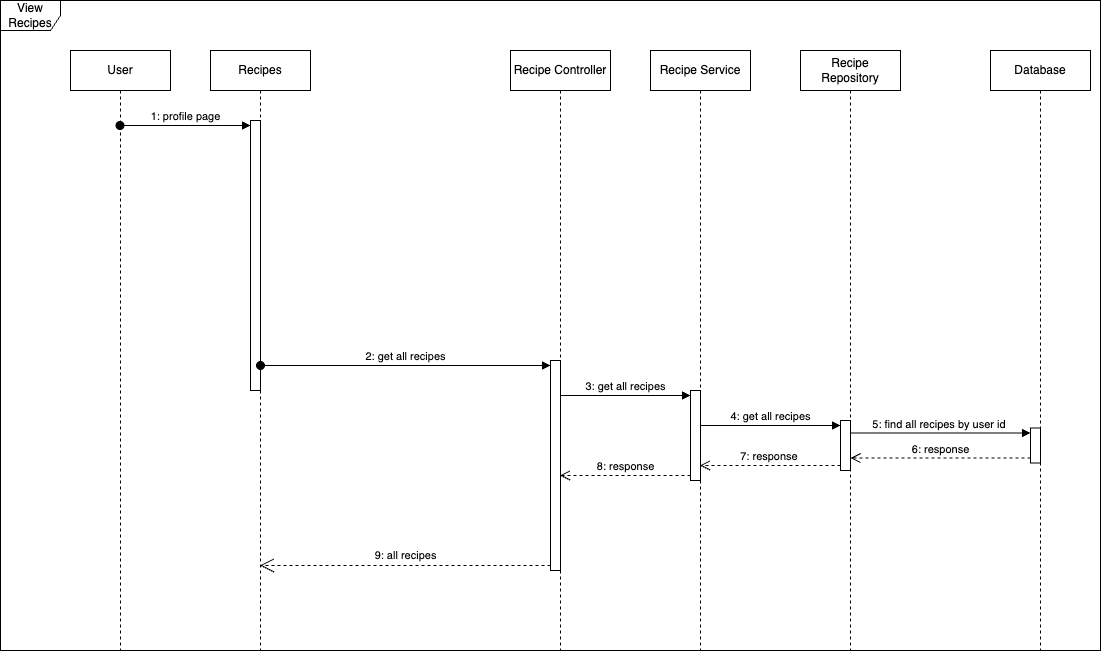

The diagram above was exported from draw.io. Its source (the exported page's mxGraphModel, read from the mxfile embedded in the PNG):
<mxGraphModel dx="1216" dy="901" grid="1" gridSize="10" guides="1" tooltips="1" connect="1" arrows="1" fold="1" page="1" pageScale="1" pageWidth="1169" pageHeight="827" math="0" shadow="0">
  <root>
    <mxCell id="0" />
    <mxCell id="1" parent="0" />
    <mxCell id="QMgNnDFMOeU6xC7-eBNS-1" value="View Recipes" style="shape=umlFrame;whiteSpace=wrap;html=1;pointerEvents=0;" vertex="1" parent="1">
      <mxGeometry x="30" y="30" width="1100" height="650" as="geometry" />
    </mxCell>
    <mxCell id="QMgNnDFMOeU6xC7-eBNS-2" value="User" style="shape=umlLifeline;perimeter=lifelinePerimeter;whiteSpace=wrap;html=1;container=1;dropTarget=0;collapsible=0;recursiveResize=0;outlineConnect=0;portConstraint=eastwest;newEdgeStyle={&quot;curved&quot;:0,&quot;rounded&quot;:0};" vertex="1" parent="1">
      <mxGeometry x="100" y="80" width="100" height="600" as="geometry" />
    </mxCell>
    <mxCell id="QMgNnDFMOeU6xC7-eBNS-3" value="Recipes" style="shape=umlLifeline;perimeter=lifelinePerimeter;whiteSpace=wrap;html=1;container=1;dropTarget=0;collapsible=0;recursiveResize=0;outlineConnect=0;portConstraint=eastwest;newEdgeStyle={&quot;curved&quot;:0,&quot;rounded&quot;:0};" vertex="1" parent="1">
      <mxGeometry x="240" y="80" width="100" height="600" as="geometry" />
    </mxCell>
    <mxCell id="QMgNnDFMOeU6xC7-eBNS-4" value="" style="html=1;points=[[0,0,0,0,5],[0,1,0,0,-5],[1,0,0,0,5],[1,1,0,0,-5]];perimeter=orthogonalPerimeter;outlineConnect=0;targetShapes=umlLifeline;portConstraint=eastwest;newEdgeStyle={&quot;curved&quot;:0,&quot;rounded&quot;:0};" vertex="1" parent="QMgNnDFMOeU6xC7-eBNS-3">
      <mxGeometry x="40" y="70" width="10" height="270" as="geometry" />
    </mxCell>
    <mxCell id="QMgNnDFMOeU6xC7-eBNS-5" value="1: profile page" style="html=1;verticalAlign=bottom;startArrow=oval;endArrow=block;startSize=8;curved=0;rounded=0;entryX=0;entryY=0;entryDx=0;entryDy=5;" edge="1" parent="1" source="QMgNnDFMOeU6xC7-eBNS-2" target="QMgNnDFMOeU6xC7-eBNS-4">
      <mxGeometry relative="1" as="geometry">
        <mxPoint x="210" y="165" as="sourcePoint" />
      </mxGeometry>
    </mxCell>
    <mxCell id="QMgNnDFMOeU6xC7-eBNS-6" value="Recipe Controller" style="shape=umlLifeline;perimeter=lifelinePerimeter;whiteSpace=wrap;html=1;container=1;dropTarget=0;collapsible=0;recursiveResize=0;outlineConnect=0;portConstraint=eastwest;newEdgeStyle={&quot;curved&quot;:0,&quot;rounded&quot;:0};" vertex="1" parent="1">
      <mxGeometry x="540" y="80" width="100" height="600" as="geometry" />
    </mxCell>
    <mxCell id="QMgNnDFMOeU6xC7-eBNS-7" value="" style="html=1;points=[[0,0,0,0,5],[0,1,0,0,-5],[1,0,0,0,5],[1,1,0,0,-5]];perimeter=orthogonalPerimeter;outlineConnect=0;targetShapes=umlLifeline;portConstraint=eastwest;newEdgeStyle={&quot;curved&quot;:0,&quot;rounded&quot;:0};" vertex="1" parent="QMgNnDFMOeU6xC7-eBNS-6">
      <mxGeometry x="40" y="310" width="10" height="210" as="geometry" />
    </mxCell>
    <mxCell id="QMgNnDFMOeU6xC7-eBNS-8" value="Recipe Service" style="shape=umlLifeline;perimeter=lifelinePerimeter;whiteSpace=wrap;html=1;container=1;dropTarget=0;collapsible=0;recursiveResize=0;outlineConnect=0;portConstraint=eastwest;newEdgeStyle={&quot;curved&quot;:0,&quot;rounded&quot;:0};" vertex="1" parent="1">
      <mxGeometry x="680" y="80" width="100" height="600" as="geometry" />
    </mxCell>
    <mxCell id="QMgNnDFMOeU6xC7-eBNS-9" value="" style="html=1;points=[[0,0,0,0,5],[0,1,0,0,-5],[1,0,0,0,5],[1,1,0,0,-5]];perimeter=orthogonalPerimeter;outlineConnect=0;targetShapes=umlLifeline;portConstraint=eastwest;newEdgeStyle={&quot;curved&quot;:0,&quot;rounded&quot;:0};" vertex="1" parent="QMgNnDFMOeU6xC7-eBNS-8">
      <mxGeometry x="40" y="340" width="10" height="90" as="geometry" />
    </mxCell>
    <mxCell id="QMgNnDFMOeU6xC7-eBNS-10" value="3: get all recipes" style="html=1;verticalAlign=bottom;endArrow=block;curved=0;rounded=0;entryX=0;entryY=0;entryDx=0;entryDy=5;" edge="1" parent="1" source="QMgNnDFMOeU6xC7-eBNS-6" target="QMgNnDFMOeU6xC7-eBNS-9">
      <mxGeometry x="-0.0038" relative="1" as="geometry">
        <mxPoint x="590" y="379" as="sourcePoint" />
        <mxPoint as="offset" />
      </mxGeometry>
    </mxCell>
    <mxCell id="QMgNnDFMOeU6xC7-eBNS-11" value="8: response" style="html=1;verticalAlign=bottom;endArrow=open;dashed=1;endSize=8;curved=0;rounded=0;exitX=0;exitY=1;exitDx=0;exitDy=-5;" edge="1" parent="1" source="QMgNnDFMOeU6xC7-eBNS-9" target="QMgNnDFMOeU6xC7-eBNS-6">
      <mxGeometry x="-0.0038" relative="1" as="geometry">
        <mxPoint x="650" y="449" as="targetPoint" />
        <mxPoint as="offset" />
      </mxGeometry>
    </mxCell>
    <mxCell id="QMgNnDFMOeU6xC7-eBNS-12" value="Database" style="shape=umlLifeline;perimeter=lifelinePerimeter;whiteSpace=wrap;html=1;container=1;dropTarget=0;collapsible=0;recursiveResize=0;outlineConnect=0;portConstraint=eastwest;newEdgeStyle={&quot;curved&quot;:0,&quot;rounded&quot;:0};" vertex="1" parent="1">
      <mxGeometry x="1020" y="80" width="100" height="600" as="geometry" />
    </mxCell>
    <mxCell id="QMgNnDFMOeU6xC7-eBNS-13" value="" style="html=1;points=[[0,0,0,0,5],[0,1,0,0,-5],[1,0,0,0,5],[1,1,0,0,-5]];perimeter=orthogonalPerimeter;outlineConnect=0;targetShapes=umlLifeline;portConstraint=eastwest;newEdgeStyle={&quot;curved&quot;:0,&quot;rounded&quot;:0};" vertex="1" parent="QMgNnDFMOeU6xC7-eBNS-12">
      <mxGeometry x="40" y="377.5" width="10" height="35" as="geometry" />
    </mxCell>
    <mxCell id="QMgNnDFMOeU6xC7-eBNS-14" value="5: find all recipes by user id&amp;nbsp;" style="html=1;verticalAlign=bottom;endArrow=block;curved=0;rounded=0;entryX=0;entryY=0;entryDx=0;entryDy=5;" edge="1" parent="1" source="QMgNnDFMOeU6xC7-eBNS-20" target="QMgNnDFMOeU6xC7-eBNS-13">
      <mxGeometry x="-0.0015" relative="1" as="geometry">
        <mxPoint x="980" y="390" as="sourcePoint" />
        <mxPoint as="offset" />
      </mxGeometry>
    </mxCell>
    <mxCell id="QMgNnDFMOeU6xC7-eBNS-15" value="6: response" style="html=1;verticalAlign=bottom;endArrow=open;dashed=1;endSize=8;curved=0;rounded=0;exitX=0;exitY=1;exitDx=0;exitDy=-5;" edge="1" parent="1" source="QMgNnDFMOeU6xC7-eBNS-13" target="QMgNnDFMOeU6xC7-eBNS-20">
      <mxGeometry relative="1" as="geometry">
        <mxPoint x="980" y="460" as="targetPoint" />
        <mxPoint as="offset" />
      </mxGeometry>
    </mxCell>
    <mxCell id="QMgNnDFMOeU6xC7-eBNS-16" value="" style="endArrow=open;endSize=12;dashed=1;html=1;rounded=0;" edge="1" parent="1" target="QMgNnDFMOeU6xC7-eBNS-3">
      <mxGeometry width="160" relative="1" as="geometry">
        <mxPoint x="580" y="595" as="sourcePoint" />
        <mxPoint x="445" y="594.5" as="targetPoint" />
      </mxGeometry>
    </mxCell>
    <mxCell id="QMgNnDFMOeU6xC7-eBNS-17" value="&lt;span style=&quot;font-size: 11px;&quot;&gt;9: all recipes&lt;/span&gt;" style="text;html=1;align=center;verticalAlign=middle;resizable=0;points=[];autosize=1;strokeColor=none;fillColor=none;" vertex="1" parent="1">
      <mxGeometry x="390" y="570" width="90" height="30" as="geometry" />
    </mxCell>
    <mxCell id="QMgNnDFMOeU6xC7-eBNS-18" value="2: get all recipes" style="html=1;verticalAlign=bottom;startArrow=oval;endArrow=block;startSize=8;curved=0;rounded=0;entryX=0;entryY=0;entryDx=0;entryDy=5;" edge="1" parent="1" source="QMgNnDFMOeU6xC7-eBNS-4" target="QMgNnDFMOeU6xC7-eBNS-7">
      <mxGeometry relative="1" as="geometry">
        <mxPoint x="440" y="355" as="sourcePoint" />
        <Array as="points">
          <mxPoint x="520" y="395" />
        </Array>
        <mxPoint as="offset" />
      </mxGeometry>
    </mxCell>
    <mxCell id="QMgNnDFMOeU6xC7-eBNS-19" value="Recipe Repository" style="shape=umlLifeline;perimeter=lifelinePerimeter;whiteSpace=wrap;html=1;container=1;dropTarget=0;collapsible=0;recursiveResize=0;outlineConnect=0;portConstraint=eastwest;newEdgeStyle={&quot;curved&quot;:0,&quot;rounded&quot;:0};" vertex="1" parent="1">
      <mxGeometry x="830" y="80" width="100" height="600" as="geometry" />
    </mxCell>
    <mxCell id="QMgNnDFMOeU6xC7-eBNS-20" value="" style="html=1;points=[[0,0,0,0,5],[0,1,0,0,-5],[1,0,0,0,5],[1,1,0,0,-5]];perimeter=orthogonalPerimeter;outlineConnect=0;targetShapes=umlLifeline;portConstraint=eastwest;newEdgeStyle={&quot;curved&quot;:0,&quot;rounded&quot;:0};" vertex="1" parent="QMgNnDFMOeU6xC7-eBNS-19">
      <mxGeometry x="40" y="370" width="10" height="50" as="geometry" />
    </mxCell>
    <mxCell id="QMgNnDFMOeU6xC7-eBNS-21" value="4: get all recipes" style="html=1;verticalAlign=bottom;endArrow=block;curved=0;rounded=0;entryX=0;entryY=0;entryDx=0;entryDy=5;" edge="1" parent="1" source="QMgNnDFMOeU6xC7-eBNS-8" target="QMgNnDFMOeU6xC7-eBNS-20">
      <mxGeometry x="-0.0036" relative="1" as="geometry">
        <mxPoint x="800" y="455" as="sourcePoint" />
        <mxPoint as="offset" />
      </mxGeometry>
    </mxCell>
    <mxCell id="QMgNnDFMOeU6xC7-eBNS-22" value="7: response&amp;nbsp;" style="html=1;verticalAlign=bottom;endArrow=open;dashed=1;endSize=8;curved=0;rounded=0;exitX=0;exitY=1;exitDx=0;exitDy=-5;" edge="1" parent="1" source="QMgNnDFMOeU6xC7-eBNS-20" target="QMgNnDFMOeU6xC7-eBNS-8">
      <mxGeometry relative="1" as="geometry">
        <mxPoint x="800" y="525" as="targetPoint" />
      </mxGeometry>
    </mxCell>
  </root>
</mxGraphModel>